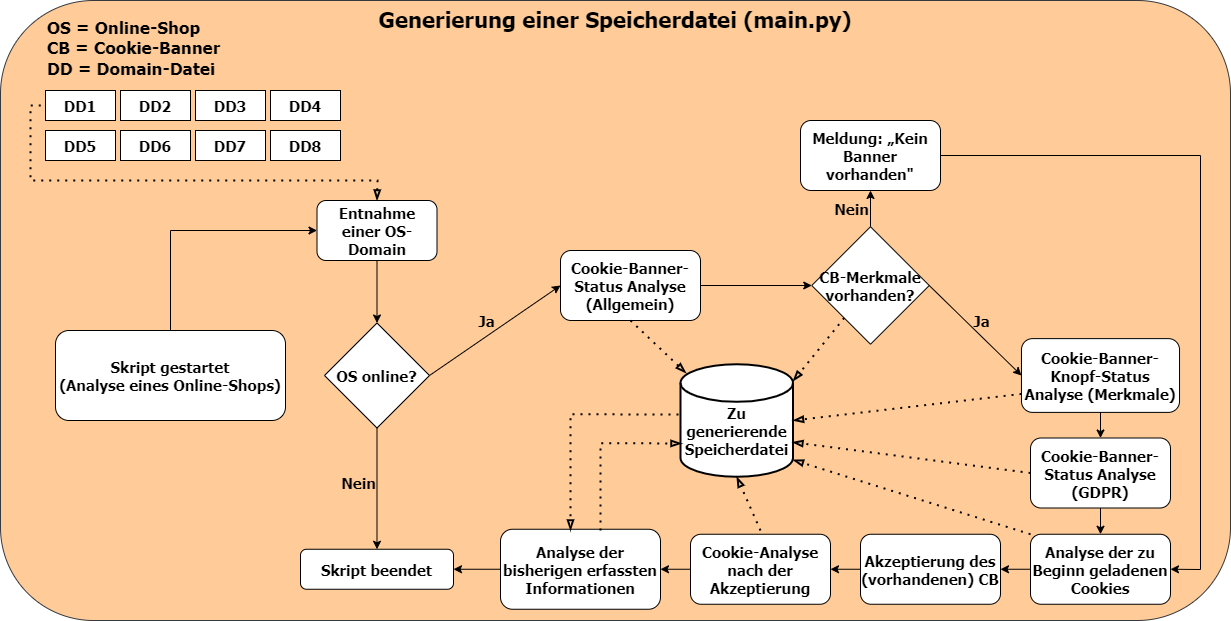

The diagram above was exported from draw.io. Its source (the exported page's mxGraphModel, read from the mxfile embedded in the PNG):
<mxGraphModel dx="2830" dy="2147" grid="1" gridSize="10" guides="1" tooltips="1" connect="1" arrows="1" fold="1" page="1" pageScale="1" pageWidth="827" pageHeight="1169" math="0" shadow="0">
  <root>
    <mxCell id="0" />
    <mxCell id="1" parent="0" />
    <mxCell id="86qcuYHJLldR5b1kSmsa-4" value="&lt;font style=&quot;font-size: 22px&quot;&gt;Generierung einer Speicherdatei (main.py)&lt;/font&gt;" style="rounded=1;whiteSpace=wrap;html=1;align=center;verticalAlign=top;horizontal=1;fontStyle=1;fontSize=22;labelPosition=center;verticalLabelPosition=middle;fontFamily=Tahoma;fillColor=#ffcc99;strokeColor=#36393d;" parent="1" vertex="1">
      <mxGeometry x="-810" y="-10" width="1230" height="620" as="geometry" />
    </mxCell>
    <mxCell id="86qcuYHJLldR5b1kSmsa-5" value="Skript gestartet&lt;br&gt;(Analyse eines Online-Shops)" style="rounded=1;whiteSpace=wrap;html=1;fontFamily=Tahoma;fontSize=15;fontStyle=1" parent="1" vertex="1">
      <mxGeometry x="-755" y="320" width="230" height="90" as="geometry" />
    </mxCell>
    <mxCell id="86qcuYHJLldR5b1kSmsa-6" value="OS online?" style="rhombus;whiteSpace=wrap;html=1;fontFamily=Tahoma;fontSize=15;fontStyle=1" parent="1" vertex="1">
      <mxGeometry x="-486" y="312.5" width="105" height="105" as="geometry" />
    </mxCell>
    <mxCell id="86qcuYHJLldR5b1kSmsa-7" value="DD5" style="rounded=0;whiteSpace=wrap;html=1;fontFamily=Tahoma;fontSize=15;fontStyle=1" parent="1" vertex="1">
      <mxGeometry x="-765" y="120" width="70" height="30" as="geometry" />
    </mxCell>
    <mxCell id="86qcuYHJLldR5b1kSmsa-9" value="" style="rounded=0;whiteSpace=wrap;html=1;fontFamily=Tahoma;fontSize=15;" parent="1" vertex="1">
      <mxGeometry x="-690" y="120" width="70" height="30" as="geometry" />
    </mxCell>
    <mxCell id="86qcuYHJLldR5b1kSmsa-13" value="" style="rounded=0;whiteSpace=wrap;html=1;fontFamily=Tahoma;fontSize=15;" parent="1" vertex="1">
      <mxGeometry x="-615" y="120" width="70" height="30" as="geometry" />
    </mxCell>
    <mxCell id="86qcuYHJLldR5b1kSmsa-14" value="" style="rounded=0;whiteSpace=wrap;html=1;fontFamily=Tahoma;fontSize=15;" parent="1" vertex="1">
      <mxGeometry x="-540" y="120" width="70" height="30" as="geometry" />
    </mxCell>
    <mxCell id="86qcuYHJLldR5b1kSmsa-16" value="" style="rounded=0;whiteSpace=wrap;html=1;fontFamily=Tahoma;fontSize=15;" parent="1" vertex="1">
      <mxGeometry x="-765" y="80" width="70" height="30" as="geometry" />
    </mxCell>
    <mxCell id="86qcuYHJLldR5b1kSmsa-17" value="" style="rounded=0;whiteSpace=wrap;html=1;fontFamily=Tahoma;fontSize=15;" parent="1" vertex="1">
      <mxGeometry x="-690" y="80" width="70" height="30" as="geometry" />
    </mxCell>
    <mxCell id="86qcuYHJLldR5b1kSmsa-18" value="" style="rounded=0;whiteSpace=wrap;html=1;fontFamily=Tahoma;fontSize=15;" parent="1" vertex="1">
      <mxGeometry x="-615" y="80" width="70" height="30" as="geometry" />
    </mxCell>
    <mxCell id="86qcuYHJLldR5b1kSmsa-19" value="" style="rounded=0;whiteSpace=wrap;html=1;fontFamily=Tahoma;fontSize=15;" parent="1" vertex="1">
      <mxGeometry x="-540" y="80" width="70" height="30" as="geometry" />
    </mxCell>
    <mxCell id="86qcuYHJLldR5b1kSmsa-20" value="" style="endArrow=none;dashed=1;html=1;dashPattern=1 3;strokeWidth=2;rounded=0;fontFamily=Tahoma;fontSize=15;entryX=0;entryY=0.5;entryDx=0;entryDy=0;exitX=0.5;exitY=0;exitDx=0;exitDy=0;endFill=0;startArrow=blockThin;startFill=0;" parent="1" source="86qcuYHJLldR5b1kSmsa-27" target="86qcuYHJLldR5b1kSmsa-32" edge="1">
      <mxGeometry width="50" height="50" relative="1" as="geometry">
        <mxPoint x="-500" y="190" as="sourcePoint" />
        <mxPoint x="-770" y="95" as="targetPoint" />
        <Array as="points">
          <mxPoint x="-433" y="170" />
          <mxPoint x="-780" y="170" />
          <mxPoint x="-780" y="95" />
        </Array>
      </mxGeometry>
    </mxCell>
    <mxCell id="86qcuYHJLldR5b1kSmsa-21" value="" style="endArrow=classic;html=1;rounded=0;fontFamily=Tahoma;fontSize=15;exitX=0.5;exitY=1;exitDx=0;exitDy=0;entryX=0.5;entryY=0;entryDx=0;entryDy=0;" parent="1" source="86qcuYHJLldR5b1kSmsa-27" target="86qcuYHJLldR5b1kSmsa-6" edge="1">
      <mxGeometry width="50" height="50" relative="1" as="geometry">
        <mxPoint x="-176" y="350" as="sourcePoint" />
        <mxPoint x="-126" y="300" as="targetPoint" />
      </mxGeometry>
    </mxCell>
    <mxCell id="86qcuYHJLldR5b1kSmsa-22" value="Skript beendet" style="rounded=1;whiteSpace=wrap;html=1;fontFamily=Tahoma;fontSize=15;fontStyle=1" parent="1" vertex="1">
      <mxGeometry x="-510" y="538.75" width="153" height="40" as="geometry" />
    </mxCell>
    <mxCell id="86qcuYHJLldR5b1kSmsa-23" value="" style="endArrow=classic;html=1;rounded=0;fontFamily=Tahoma;fontSize=15;exitX=0.5;exitY=1;exitDx=0;exitDy=0;entryX=0.5;entryY=0;entryDx=0;entryDy=0;" parent="1" source="86qcuYHJLldR5b1kSmsa-6" target="86qcuYHJLldR5b1kSmsa-22" edge="1">
      <mxGeometry width="50" height="50" relative="1" as="geometry">
        <mxPoint x="-216" y="370" as="sourcePoint" />
        <mxPoint x="-166" y="320" as="targetPoint" />
      </mxGeometry>
    </mxCell>
    <mxCell id="86qcuYHJLldR5b1kSmsa-25" value="Nein" style="edgeLabel;html=1;align=center;verticalAlign=middle;resizable=0;points=[];fontSize=15;fontFamily=Tahoma;labelBackgroundColor=none;fontStyle=1" parent="86qcuYHJLldR5b1kSmsa-23" vertex="1" connectable="0">
      <mxGeometry x="-0.3966" relative="1" as="geometry">
        <mxPoint x="-19" y="17" as="offset" />
      </mxGeometry>
    </mxCell>
    <mxCell id="86qcuYHJLldR5b1kSmsa-26" value="" style="endArrow=classic;html=1;rounded=0;fontFamily=Tahoma;fontSize=15;exitX=1;exitY=0.5;exitDx=0;exitDy=0;entryX=0;entryY=0.5;entryDx=0;entryDy=0;" parent="1" source="86qcuYHJLldR5b1kSmsa-6" target="86qcuYHJLldR5b1kSmsa-39" edge="1">
      <mxGeometry width="50" height="50" relative="1" as="geometry">
        <mxPoint x="-260" y="350" as="sourcePoint" />
        <mxPoint x="-270" y="400" as="targetPoint" />
      </mxGeometry>
    </mxCell>
    <mxCell id="86qcuYHJLldR5b1kSmsa-38" value="Ja" style="edgeLabel;html=1;align=center;verticalAlign=middle;resizable=0;points=[];fontSize=15;fontFamily=Tahoma;labelBackgroundColor=none;fontStyle=1" parent="86qcuYHJLldR5b1kSmsa-26" vertex="1" connectable="0">
      <mxGeometry x="-0.1617" y="-2" relative="1" as="geometry">
        <mxPoint y="-19" as="offset" />
      </mxGeometry>
    </mxCell>
    <mxCell id="86qcuYHJLldR5b1kSmsa-27" value="Entnahme einer OS-Domain" style="rounded=1;whiteSpace=wrap;html=1;fontFamily=Tahoma;fontSize=15;fontStyle=1" parent="1" vertex="1">
      <mxGeometry x="-493.5" y="190" width="120" height="60" as="geometry" />
    </mxCell>
    <mxCell id="86qcuYHJLldR5b1kSmsa-28" value="" style="rounded=0;whiteSpace=wrap;html=1;fontFamily=Tahoma;fontSize=15;" parent="1" vertex="1">
      <mxGeometry x="-765" y="80" width="70" height="30" as="geometry" />
    </mxCell>
    <mxCell id="86qcuYHJLldR5b1kSmsa-29" value="" style="rounded=0;whiteSpace=wrap;html=1;fontFamily=Tahoma;fontSize=15;" parent="1" vertex="1">
      <mxGeometry x="-690" y="80" width="70" height="30" as="geometry" />
    </mxCell>
    <mxCell id="86qcuYHJLldR5b1kSmsa-30" value="" style="rounded=0;whiteSpace=wrap;html=1;fontFamily=Tahoma;fontSize=15;" parent="1" vertex="1">
      <mxGeometry x="-540" y="80" width="70" height="30" as="geometry" />
    </mxCell>
    <mxCell id="86qcuYHJLldR5b1kSmsa-31" value="" style="rounded=0;whiteSpace=wrap;html=1;fontFamily=Tahoma;fontSize=15;" parent="1" vertex="1">
      <mxGeometry x="-540" y="120" width="70" height="30" as="geometry" />
    </mxCell>
    <mxCell id="86qcuYHJLldR5b1kSmsa-32" value="&lt;font&gt;DD1&lt;/font&gt;" style="rounded=0;whiteSpace=wrap;html=1;fontFamily=Tahoma;fontSize=15;fontStyle=1" parent="1" vertex="1">
      <mxGeometry x="-765" y="80" width="70" height="30" as="geometry" />
    </mxCell>
    <mxCell id="86qcuYHJLldR5b1kSmsa-33" value="DD2" style="rounded=0;whiteSpace=wrap;html=1;fontFamily=Tahoma;fontSize=15;fontStyle=1" parent="1" vertex="1">
      <mxGeometry x="-690" y="80" width="70" height="30" as="geometry" />
    </mxCell>
    <mxCell id="86qcuYHJLldR5b1kSmsa-34" value="" style="rounded=0;whiteSpace=wrap;html=1;fontFamily=Tahoma;fontSize=15;" parent="1" vertex="1">
      <mxGeometry x="-540" y="80" width="70" height="30" as="geometry" />
    </mxCell>
    <mxCell id="86qcuYHJLldR5b1kSmsa-35" value="" style="rounded=0;whiteSpace=wrap;html=1;fontFamily=Tahoma;fontSize=15;" parent="1" vertex="1">
      <mxGeometry x="-540" y="120" width="70" height="30" as="geometry" />
    </mxCell>
    <mxCell id="86qcuYHJLldR5b1kSmsa-36" value="" style="rounded=0;whiteSpace=wrap;html=1;fontFamily=Tahoma;fontSize=15;" parent="1" vertex="1">
      <mxGeometry x="-690" y="120" width="70" height="30" as="geometry" />
    </mxCell>
    <mxCell id="86qcuYHJLldR5b1kSmsa-37" value="" style="endArrow=classic;html=1;rounded=0;fontFamily=Tahoma;fontSize=15;exitX=0.5;exitY=0;exitDx=0;exitDy=0;entryX=0;entryY=0.5;entryDx=0;entryDy=0;" parent="1" source="86qcuYHJLldR5b1kSmsa-5" target="86qcuYHJLldR5b1kSmsa-27" edge="1">
      <mxGeometry width="50" height="50" relative="1" as="geometry">
        <mxPoint x="-260" y="170" as="sourcePoint" />
        <mxPoint x="-210" y="120" as="targetPoint" />
        <Array as="points">
          <mxPoint x="-640" y="220" />
        </Array>
      </mxGeometry>
    </mxCell>
    <mxCell id="86qcuYHJLldR5b1kSmsa-39" value="Cookie-Banner-Status Analyse (Allgemein)" style="rounded=1;whiteSpace=wrap;html=1;fontFamily=Tahoma;fontSize=15;fontStyle=1" parent="1" vertex="1">
      <mxGeometry x="-250" y="240" width="140" height="70" as="geometry" />
    </mxCell>
    <mxCell id="LsKNvuvU9Htxv-EqDY4c-1" value="CB-Merkmale vorhanden?" style="rhombus;whiteSpace=wrap;html=1;fontFamily=Tahoma;fontSize=15;fontStyle=1" parent="1" vertex="1">
      <mxGeometry x="1.25" y="216.25" width="117.5" height="117.5" as="geometry" />
    </mxCell>
    <mxCell id="4k11Rf7sB_wyzIq5ydRI-1" value="" style="endArrow=classic;html=1;rounded=0;exitX=1;exitY=0.5;exitDx=0;exitDy=0;entryX=0;entryY=0.5;entryDx=0;entryDy=0;fontFamily=Tahoma;" parent="1" source="86qcuYHJLldR5b1kSmsa-39" target="LsKNvuvU9Htxv-EqDY4c-1" edge="1">
      <mxGeometry width="50" height="50" relative="1" as="geometry">
        <mxPoint x="-40" y="368.75" as="sourcePoint" />
        <mxPoint x="70" y="253.75" as="targetPoint" />
      </mxGeometry>
    </mxCell>
    <mxCell id="4k11Rf7sB_wyzIq5ydRI-2" value="" style="endArrow=classic;html=1;rounded=0;exitX=1;exitY=0.5;exitDx=0;exitDy=0;fontFamily=Tahoma;entryX=0;entryY=0.5;entryDx=0;entryDy=0;" parent="1" source="LsKNvuvU9Htxv-EqDY4c-1" target="4k11Rf7sB_wyzIq5ydRI-3" edge="1">
      <mxGeometry width="50" height="50" relative="1" as="geometry">
        <mxPoint x="20" y="303.75" as="sourcePoint" />
        <mxPoint x="220" y="340" as="targetPoint" />
      </mxGeometry>
    </mxCell>
    <mxCell id="4k11Rf7sB_wyzIq5ydRI-7" value="Ja" style="edgeLabel;html=1;align=center;verticalAlign=middle;resizable=0;points=[];fontSize=15;fontFamily=Tahoma;labelBackgroundColor=none;fontStyle=1" parent="4k11Rf7sB_wyzIq5ydRI-2" connectable="0" vertex="1">
      <mxGeometry x="-0.4303" y="-1" relative="1" as="geometry">
        <mxPoint x="26" y="8" as="offset" />
      </mxGeometry>
    </mxCell>
    <mxCell id="4k11Rf7sB_wyzIq5ydRI-3" value="Cookie-Banner-Knopf-Status Analyse (Merkmale)" style="rounded=1;whiteSpace=wrap;html=1;fontFamily=Tahoma;fontSize=15;fontStyle=1" parent="1" vertex="1">
      <mxGeometry x="210.98" y="328.13" width="158.04" height="73.75" as="geometry" />
    </mxCell>
    <mxCell id="4k11Rf7sB_wyzIq5ydRI-8" value="" style="endArrow=classic;html=1;rounded=0;exitX=0.5;exitY=0;exitDx=0;exitDy=0;entryX=0.5;entryY=1;entryDx=0;entryDy=0;fontFamily=Tahoma;" parent="1" source="LsKNvuvU9Htxv-EqDY4c-1" target="4k11Rf7sB_wyzIq5ydRI-9" edge="1">
      <mxGeometry width="50" height="50" relative="1" as="geometry">
        <mxPoint x="1.25" y="210" as="sourcePoint" />
        <mxPoint x="41.25" y="150" as="targetPoint" />
      </mxGeometry>
    </mxCell>
    <mxCell id="4k11Rf7sB_wyzIq5ydRI-10" value="Nein" style="edgeLabel;html=1;align=center;verticalAlign=middle;resizable=0;points=[];fontSize=15;fontFamily=Tahoma;labelBackgroundColor=none;fontStyle=1" parent="4k11Rf7sB_wyzIq5ydRI-8" connectable="0" vertex="1">
      <mxGeometry x="-0.2944" y="-3" relative="1" as="geometry">
        <mxPoint x="-23" y="-6" as="offset" />
      </mxGeometry>
    </mxCell>
    <mxCell id="4k11Rf7sB_wyzIq5ydRI-9" value="Meldung: „Kein Banner vorhanden&quot;" style="rounded=1;whiteSpace=wrap;html=1;fontFamily=Tahoma;fontSize=15;fontStyle=1" parent="1" vertex="1">
      <mxGeometry x="-10" y="110" width="140" height="70" as="geometry" />
    </mxCell>
    <mxCell id="4k11Rf7sB_wyzIq5ydRI-11" value="Cookie-Banner-Status Analyse (GDPR)" style="rounded=1;whiteSpace=wrap;html=1;fontFamily=Tahoma;fontSize=15;fontStyle=1" parent="1" vertex="1">
      <mxGeometry x="220" y="427.5" width="140" height="70" as="geometry" />
    </mxCell>
    <mxCell id="4k11Rf7sB_wyzIq5ydRI-12" value="" style="endArrow=classic;html=1;rounded=0;fontSize=15;exitX=0.5;exitY=1;exitDx=0;exitDy=0;entryX=0.5;entryY=0;entryDx=0;entryDy=0;fontFamily=Tahoma;" parent="1" source="4k11Rf7sB_wyzIq5ydRI-3" target="4k11Rf7sB_wyzIq5ydRI-11" edge="1">
      <mxGeometry width="50" height="50" relative="1" as="geometry">
        <mxPoint x="20" y="303.75" as="sourcePoint" />
        <mxPoint x="70" y="253.75" as="targetPoint" />
      </mxGeometry>
    </mxCell>
    <mxCell id="4k11Rf7sB_wyzIq5ydRI-13" value="Analyse der zu Beginn geladenen Cookies" style="rounded=1;whiteSpace=wrap;html=1;fontFamily=Tahoma;fontSize=15;fontStyle=1" parent="1" vertex="1">
      <mxGeometry x="220" y="523.75" width="140" height="70" as="geometry" />
    </mxCell>
    <mxCell id="4k11Rf7sB_wyzIq5ydRI-14" value="" style="endArrow=classic;html=1;rounded=0;fontSize=15;exitX=0.5;exitY=1;exitDx=0;exitDy=0;entryX=0.5;entryY=0;entryDx=0;entryDy=0;fontFamily=Tahoma;" parent="1" source="4k11Rf7sB_wyzIq5ydRI-11" target="4k11Rf7sB_wyzIq5ydRI-13" edge="1">
      <mxGeometry width="50" height="50" relative="1" as="geometry">
        <mxPoint x="300" y="413.75" as="sourcePoint" />
        <mxPoint x="300" y="443.75" as="targetPoint" />
      </mxGeometry>
    </mxCell>
    <mxCell id="4k11Rf7sB_wyzIq5ydRI-15" value="Akzeptierung des (vorhandenen) CB" style="rounded=1;whiteSpace=wrap;html=1;fontFamily=Tahoma;fontSize=15;fontStyle=1" parent="1" vertex="1">
      <mxGeometry x="50" y="523.75" width="140" height="70" as="geometry" />
    </mxCell>
    <mxCell id="4k11Rf7sB_wyzIq5ydRI-16" value="" style="endArrow=classic;html=1;rounded=0;fontSize=15;exitX=0;exitY=0.5;exitDx=0;exitDy=0;entryX=1;entryY=0.5;entryDx=0;entryDy=0;fontFamily=Tahoma;" parent="1" source="4k11Rf7sB_wyzIq5ydRI-13" target="4k11Rf7sB_wyzIq5ydRI-15" edge="1">
      <mxGeometry width="50" height="50" relative="1" as="geometry">
        <mxPoint x="300" y="507.5" as="sourcePoint" />
        <mxPoint x="300" y="533.75" as="targetPoint" />
      </mxGeometry>
    </mxCell>
    <mxCell id="4k11Rf7sB_wyzIq5ydRI-17" value="&lt;div&gt;&lt;span&gt;OS = Online-Shop&lt;/span&gt;&lt;/div&gt;&lt;div&gt;&lt;span&gt;CB = Cookie-Banner&lt;/span&gt;&lt;/div&gt;&lt;div&gt;&lt;span&gt;DD = Domain-Datei&lt;/span&gt;&lt;/div&gt;" style="text;html=1;strokeColor=none;fillColor=none;align=left;verticalAlign=middle;whiteSpace=wrap;rounded=0;fontSize=17;fontFamily=Tahoma;fontStyle=1" parent="1" vertex="1">
      <mxGeometry x="-765" y="-2" width="240" height="80" as="geometry" />
    </mxCell>
    <mxCell id="4k11Rf7sB_wyzIq5ydRI-20" value="Cookie-Analyse nach der Akzeptierung" style="rounded=1;whiteSpace=wrap;html=1;fontFamily=Tahoma;fontSize=15;fontStyle=1" parent="1" vertex="1">
      <mxGeometry x="-120" y="523.75" width="140" height="70" as="geometry" />
    </mxCell>
    <mxCell id="4k11Rf7sB_wyzIq5ydRI-21" value="" style="endArrow=classic;html=1;rounded=0;fontSize=15;exitX=0;exitY=0.5;exitDx=0;exitDy=0;fontFamily=Tahoma;" parent="1" source="4k11Rf7sB_wyzIq5ydRI-15" target="4k11Rf7sB_wyzIq5ydRI-20" edge="1">
      <mxGeometry width="50" height="50" relative="1" as="geometry">
        <mxPoint x="230" y="568.75" as="sourcePoint" />
        <mxPoint x="200" y="568.75" as="targetPoint" />
      </mxGeometry>
    </mxCell>
    <mxCell id="4k11Rf7sB_wyzIq5ydRI-23" value="Zu generierende Speicherdatei" style="strokeWidth=2;html=1;shape=mxgraph.flowchart.database;whiteSpace=wrap;fontFamily=Tahoma;fontSize=15;verticalAlign=middle;horizontal=1;labelPosition=center;verticalLabelPosition=middle;align=center;spacing=2;spacingTop=20;fontStyle=1" parent="1" vertex="1">
      <mxGeometry x="-130" y="353.75" width="112.5" height="112.5" as="geometry" />
    </mxCell>
    <mxCell id="4k11Rf7sB_wyzIq5ydRI-24" value="" style="endArrow=blockThin;dashed=1;html=1;dashPattern=1 3;strokeWidth=2;rounded=0;fontFamily=Tahoma;fontSize=15;exitX=0.5;exitY=1;exitDx=0;exitDy=0;entryX=0.049;entryY=0.078;entryDx=0;entryDy=0;entryPerimeter=0;endFill=0;" parent="1" source="86qcuYHJLldR5b1kSmsa-39" target="4k11Rf7sB_wyzIq5ydRI-23" edge="1">
      <mxGeometry width="50" height="50" relative="1" as="geometry">
        <mxPoint x="-50" y="283.75" as="sourcePoint" />
        <mxPoint y="233.75" as="targetPoint" />
      </mxGeometry>
    </mxCell>
    <mxCell id="4k11Rf7sB_wyzIq5ydRI-25" value="" style="endArrow=blockThin;dashed=1;html=1;dashPattern=1 3;strokeWidth=2;rounded=0;fontFamily=Tahoma;fontSize=15;entryX=1;entryY=0.15;entryDx=0;entryDy=0;entryPerimeter=0;endFill=0;" parent="1" source="LsKNvuvU9Htxv-EqDY4c-1" target="4k11Rf7sB_wyzIq5ydRI-23" edge="1">
      <mxGeometry width="50" height="50" relative="1" as="geometry">
        <mxPoint x="-170" y="320" as="sourcePoint" />
        <mxPoint x="-104.97749999999996" y="381.7449999999999" as="targetPoint" />
      </mxGeometry>
    </mxCell>
    <mxCell id="4k11Rf7sB_wyzIq5ydRI-26" value="" style="endArrow=blockThin;dashed=1;html=1;dashPattern=1 3;strokeWidth=2;rounded=0;fontFamily=Tahoma;fontSize=15;exitX=0;exitY=0.75;exitDx=0;exitDy=0;entryX=1;entryY=0.5;entryDx=0;entryDy=0;entryPerimeter=0;startArrow=none;startFill=0;endFill=0;" parent="1" source="4k11Rf7sB_wyzIq5ydRI-3" target="4k11Rf7sB_wyzIq5ydRI-23" edge="1">
      <mxGeometry width="50" height="50" relative="1" as="geometry">
        <mxPoint x="-160" y="330" as="sourcePoint" />
        <mxPoint x="-94.97749999999996" y="391.7449999999999" as="targetPoint" />
      </mxGeometry>
    </mxCell>
    <mxCell id="4k11Rf7sB_wyzIq5ydRI-27" value="" style="endArrow=blockThin;dashed=1;html=1;dashPattern=1 3;strokeWidth=2;rounded=0;fontFamily=Tahoma;fontSize=15;exitX=0;exitY=0.5;exitDx=0;exitDy=0;entryX=0.995;entryY=0.693;entryDx=0;entryDy=0;entryPerimeter=0;endFill=0;" parent="1" source="4k11Rf7sB_wyzIq5ydRI-11" target="4k11Rf7sB_wyzIq5ydRI-23" edge="1">
      <mxGeometry width="50" height="50" relative="1" as="geometry">
        <mxPoint x="-150" y="340" as="sourcePoint" />
        <mxPoint x="-84.97749999999996" y="401.7449999999999" as="targetPoint" />
      </mxGeometry>
    </mxCell>
    <mxCell id="4k11Rf7sB_wyzIq5ydRI-28" value="" style="endArrow=blockThin;dashed=1;html=1;dashPattern=1 3;strokeWidth=2;rounded=0;fontFamily=Tahoma;fontSize=15;exitX=0;exitY=0;exitDx=0;exitDy=0;entryX=1;entryY=0.85;entryDx=0;entryDy=0;entryPerimeter=0;endFill=0;" parent="1" source="4k11Rf7sB_wyzIq5ydRI-13" target="4k11Rf7sB_wyzIq5ydRI-23" edge="1">
      <mxGeometry width="50" height="50" relative="1" as="geometry">
        <mxPoint x="-140" y="350" as="sourcePoint" />
        <mxPoint x="-74.97749999999996" y="411.7449999999999" as="targetPoint" />
      </mxGeometry>
    </mxCell>
    <mxCell id="4k11Rf7sB_wyzIq5ydRI-30" value="" style="endArrow=blockThin;dashed=1;html=1;dashPattern=1 3;strokeWidth=2;rounded=0;fontFamily=Tahoma;fontSize=15;entryX=0.5;entryY=1;entryDx=0;entryDy=0;entryPerimeter=0;endFill=0;" parent="1" target="4k11Rf7sB_wyzIq5ydRI-23" edge="1">
      <mxGeometry width="50" height="50" relative="1" as="geometry">
        <mxPoint x="-50" y="520" as="sourcePoint" />
        <mxPoint x="-54.977499999999964" y="431.7449999999999" as="targetPoint" />
      </mxGeometry>
    </mxCell>
    <mxCell id="4k11Rf7sB_wyzIq5ydRI-31" value="DD3" style="rounded=0;whiteSpace=wrap;html=1;fontFamily=Tahoma;fontSize=15;fontStyle=1" parent="1" vertex="1">
      <mxGeometry x="-615" y="80" width="70" height="30" as="geometry" />
    </mxCell>
    <mxCell id="4k11Rf7sB_wyzIq5ydRI-32" value="DD4" style="rounded=0;whiteSpace=wrap;html=1;fontFamily=Tahoma;fontSize=15;fontStyle=1" parent="1" vertex="1">
      <mxGeometry x="-540" y="80" width="70" height="30" as="geometry" />
    </mxCell>
    <mxCell id="4k11Rf7sB_wyzIq5ydRI-33" value="DD8" style="rounded=0;whiteSpace=wrap;html=1;fontFamily=Tahoma;fontSize=15;fontStyle=1" parent="1" vertex="1">
      <mxGeometry x="-540" y="120" width="70" height="30" as="geometry" />
    </mxCell>
    <mxCell id="4k11Rf7sB_wyzIq5ydRI-34" value="DD7" style="rounded=0;whiteSpace=wrap;html=1;fontFamily=Tahoma;fontSize=15;fontStyle=1" parent="1" vertex="1">
      <mxGeometry x="-615" y="120" width="70" height="30" as="geometry" />
    </mxCell>
    <mxCell id="4k11Rf7sB_wyzIq5ydRI-35" value="DD6" style="rounded=0;whiteSpace=wrap;html=1;fontFamily=Tahoma;fontSize=15;fontStyle=1" parent="1" vertex="1">
      <mxGeometry x="-690" y="120" width="70" height="30" as="geometry" />
    </mxCell>
    <mxCell id="4k11Rf7sB_wyzIq5ydRI-36" value="Analyse der bisherigen erfassten Informationen" style="rounded=1;whiteSpace=wrap;html=1;fontFamily=Tahoma;fontSize=15;fontStyle=1" parent="1" vertex="1">
      <mxGeometry x="-310" y="518.75" width="160" height="80" as="geometry" />
    </mxCell>
    <mxCell id="4k11Rf7sB_wyzIq5ydRI-37" value="" style="endArrow=blockThin;dashed=1;html=1;dashPattern=1 3;strokeWidth=2;rounded=0;fontFamily=Tahoma;fontSize=15;endFill=0;startArrow=none;startFill=0;entryX=0.009;entryY=0.704;entryDx=0;entryDy=0;entryPerimeter=0;" parent="1" target="4k11Rf7sB_wyzIq5ydRI-23" edge="1">
      <mxGeometry width="50" height="50" relative="1" as="geometry">
        <mxPoint x="-210" y="520" as="sourcePoint" />
        <mxPoint x="-140" y="433" as="targetPoint" />
        <Array as="points">
          <mxPoint x="-210" y="432.75" />
        </Array>
      </mxGeometry>
    </mxCell>
    <mxCell id="4k11Rf7sB_wyzIq5ydRI-38" value="" style="endArrow=classic;html=1;rounded=0;fontFamily=Tahoma;fontSize=15;exitX=0;exitY=0.5;exitDx=0;exitDy=0;entryX=1;entryY=0.5;entryDx=0;entryDy=0;" parent="1" source="4k11Rf7sB_wyzIq5ydRI-20" target="4k11Rf7sB_wyzIq5ydRI-36" edge="1">
      <mxGeometry width="50" height="50" relative="1" as="geometry">
        <mxPoint x="-50" y="273.75" as="sourcePoint" />
        <mxPoint y="223.75" as="targetPoint" />
      </mxGeometry>
    </mxCell>
    <mxCell id="4k11Rf7sB_wyzIq5ydRI-39" value="" style="endArrow=blockThin;dashed=1;html=1;dashPattern=1 3;strokeWidth=2;rounded=0;fontFamily=Tahoma;fontSize=15;exitX=-0.018;exitY=0.447;exitDx=0;exitDy=0;endFill=0;exitPerimeter=0;" parent="1" source="4k11Rf7sB_wyzIq5ydRI-23" edge="1">
      <mxGeometry width="50" height="50" relative="1" as="geometry">
        <mxPoint x="-170" y="320" as="sourcePoint" />
        <mxPoint x="-240" y="520" as="targetPoint" />
        <Array as="points">
          <mxPoint x="-240" y="403.75" />
        </Array>
      </mxGeometry>
    </mxCell>
    <mxCell id="4k11Rf7sB_wyzIq5ydRI-40" value="" style="endArrow=classic;html=1;rounded=0;fontFamily=Tahoma;fontSize=15;exitX=0;exitY=0.5;exitDx=0;exitDy=0;entryX=1;entryY=0.5;entryDx=0;entryDy=0;" parent="1" source="4k11Rf7sB_wyzIq5ydRI-36" target="86qcuYHJLldR5b1kSmsa-22" edge="1">
      <mxGeometry width="50" height="50" relative="1" as="geometry">
        <mxPoint x="-90" y="270" as="sourcePoint" />
        <mxPoint x="-40" y="220" as="targetPoint" />
      </mxGeometry>
    </mxCell>
    <mxCell id="4k11Rf7sB_wyzIq5ydRI-44" value="" style="endArrow=classic;html=1;rounded=0;fontFamily=Tahoma;fontSize=22;exitX=1;exitY=0.5;exitDx=0;exitDy=0;entryX=1;entryY=0.5;entryDx=0;entryDy=0;" parent="1" source="4k11Rf7sB_wyzIq5ydRI-9" target="4k11Rf7sB_wyzIq5ydRI-13" edge="1">
      <mxGeometry width="50" height="50" relative="1" as="geometry">
        <mxPoint x="-130" y="270" as="sourcePoint" />
        <mxPoint x="-80" y="220" as="targetPoint" />
        <Array as="points">
          <mxPoint x="390" y="145" />
          <mxPoint x="390" y="559" />
        </Array>
      </mxGeometry>
    </mxCell>
  </root>
</mxGraphModel>